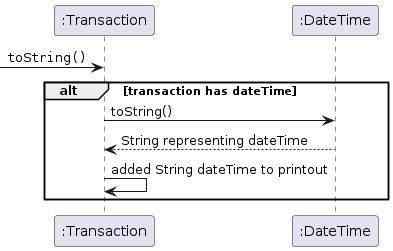

The diagram above was rendered by PlantUML. Its source (embedded in the PNG):
@startuml
participant ":Transaction" as Foo
participant ":DateTime" as Foo1
[->      Foo:""toString()""
alt transaction has dateTime
    Foo -> Foo1:toString()
    Foo1 --> Foo: String representing dateTime
    Foo -> Foo: added String dateTime to printout
end
@enduml